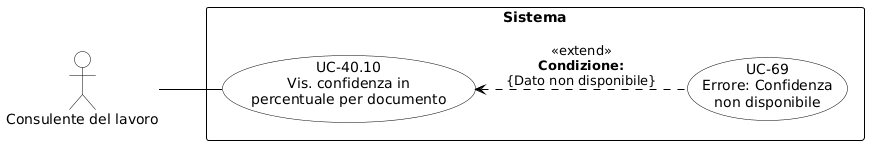

The diagram above was rendered by PlantUML. Its source (embedded in the PNG):
@startuml
skinparam shadowing false
skinparam defaultFontName Arial
left to right direction

skinparam usecase {
    BackgroundColor white
    BorderColor black
    ArrowColor black
}
skinparam actor {
    BackgroundColor white
    BorderColor black
}
skinparam rectangle {
    BorderColor black
    FontStyle bold
}

actor "Consulente del lavoro" as cdl

rectangle "Sistema" {
    usecase "UC-40.10\nVis. confidenza in\npercentuale per documento" as UC40_10
    usecase "UC-69\nErrore: Confidenza\nnon disponibile" as UC69

    UC69 .up.> UC40_10 : «extend»\n<b>Condizione:</b>\n{Dato non disponibile}
}

cdl -- UC40_10
@endl